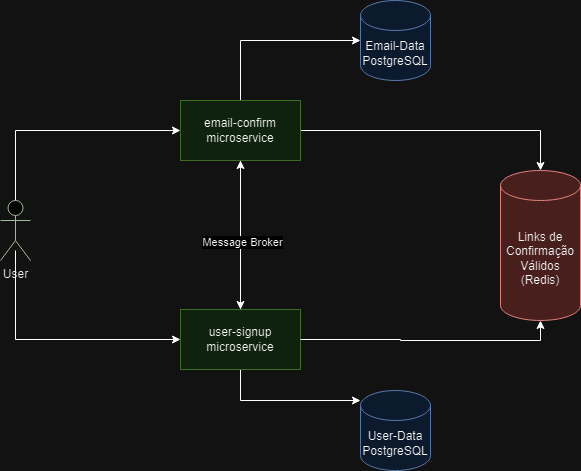

The diagram above was exported from draw.io. Its source (the exported page's mxGraphModel, read from the mxfile embedded in the PNG):
<mxGraphModel dx="880" dy="434" grid="1" gridSize="10" guides="1" tooltips="1" connect="1" arrows="1" fold="1" page="1" pageScale="1" pageWidth="827" pageHeight="1169" math="0" shadow="0">
  <root>
    <mxCell id="0" />
    <mxCell id="1" parent="0" />
    <mxCell id="jcpGP3uGy-HKHUq7oy0i-7" style="edgeStyle=orthogonalEdgeStyle;rounded=0;orthogonalLoop=1;jettySize=auto;html=1;" parent="1" edge="1">
      <mxGeometry relative="1" as="geometry">
        <mxPoint x="215" y="290" as="sourcePoint" />
        <mxPoint x="380" y="210" as="targetPoint" />
        <Array as="points">
          <mxPoint x="215" y="210" />
        </Array>
      </mxGeometry>
    </mxCell>
    <mxCell id="jcpGP3uGy-HKHUq7oy0i-8" style="edgeStyle=orthogonalEdgeStyle;rounded=0;orthogonalLoop=1;jettySize=auto;html=1;" parent="1" target="jcpGP3uGy-HKHUq7oy0i-6" edge="1">
      <mxGeometry relative="1" as="geometry">
        <mxPoint x="215" y="330" as="sourcePoint" />
        <mxPoint x="380" y="390" as="targetPoint" />
        <Array as="points">
          <mxPoint x="215" y="419" />
        </Array>
      </mxGeometry>
    </mxCell>
    <mxCell id="jcpGP3uGy-HKHUq7oy0i-4" value="&lt;font color=&quot;#0f0f0f&quot;&gt;User&lt;/font&gt;" style="shape=umlActor;verticalLabelPosition=bottom;verticalAlign=top;html=1;outlineConnect=0;fillColor=#FFFFFF;strokeColor=#3A5431;fontColor=#ffffff;" parent="1" vertex="1">
      <mxGeometry x="200" y="280" width="30" height="60" as="geometry" />
    </mxCell>
    <mxCell id="jcpGP3uGy-HKHUq7oy0i-11" style="edgeStyle=orthogonalEdgeStyle;rounded=0;orthogonalLoop=1;jettySize=auto;html=1;" parent="1" source="jcpGP3uGy-HKHUq7oy0i-5" target="jcpGP3uGy-HKHUq7oy0i-6" edge="1">
      <mxGeometry relative="1" as="geometry" />
    </mxCell>
    <mxCell id="jcpGP3uGy-HKHUq7oy0i-15" style="edgeStyle=orthogonalEdgeStyle;rounded=0;orthogonalLoop=1;jettySize=auto;html=1;" parent="1" source="jcpGP3uGy-HKHUq7oy0i-5" target="jcpGP3uGy-HKHUq7oy0i-14" edge="1">
      <mxGeometry relative="1" as="geometry">
        <Array as="points">
          <mxPoint x="440" y="120" />
        </Array>
      </mxGeometry>
    </mxCell>
    <mxCell id="jcpGP3uGy-HKHUq7oy0i-18" style="edgeStyle=orthogonalEdgeStyle;rounded=0;orthogonalLoop=1;jettySize=auto;html=1;" parent="1" source="jcpGP3uGy-HKHUq7oy0i-5" target="jcpGP3uGy-HKHUq7oy0i-9" edge="1">
      <mxGeometry relative="1" as="geometry" />
    </mxCell>
    <mxCell id="jcpGP3uGy-HKHUq7oy0i-5" value="email-confirm&lt;div&gt;micro&lt;span style=&quot;background-color: initial;&quot;&gt;service&lt;/span&gt;&lt;/div&gt;" style="rounded=0;whiteSpace=wrap;html=1;fillColor=#d5e8d4;strokeColor=#82b366;" parent="1" vertex="1">
      <mxGeometry x="380" y="180" width="120" height="60" as="geometry" />
    </mxCell>
    <mxCell id="jcpGP3uGy-HKHUq7oy0i-12" style="edgeStyle=orthogonalEdgeStyle;rounded=0;orthogonalLoop=1;jettySize=auto;html=1;" parent="1" source="jcpGP3uGy-HKHUq7oy0i-6" target="jcpGP3uGy-HKHUq7oy0i-5" edge="1">
      <mxGeometry relative="1" as="geometry" />
    </mxCell>
    <mxCell id="jcpGP3uGy-HKHUq7oy0i-13" value="Message Broker" style="edgeLabel;html=1;align=center;verticalAlign=middle;resizable=0;points=[];" parent="jcpGP3uGy-HKHUq7oy0i-12" vertex="1" connectable="0">
      <mxGeometry x="-0.0912" y="-1" relative="1" as="geometry">
        <mxPoint as="offset" />
      </mxGeometry>
    </mxCell>
    <mxCell id="jcpGP3uGy-HKHUq7oy0i-17" style="edgeStyle=orthogonalEdgeStyle;rounded=0;orthogonalLoop=1;jettySize=auto;html=1;" parent="1" source="jcpGP3uGy-HKHUq7oy0i-6" target="jcpGP3uGy-HKHUq7oy0i-16" edge="1">
      <mxGeometry relative="1" as="geometry">
        <Array as="points">
          <mxPoint x="440" y="480" />
        </Array>
      </mxGeometry>
    </mxCell>
    <mxCell id="jcpGP3uGy-HKHUq7oy0i-6" value="user-signup&lt;div&gt;microservice&lt;/div&gt;" style="rounded=0;whiteSpace=wrap;html=1;fillColor=#d5e8d4;strokeColor=#82b366;" parent="1" vertex="1">
      <mxGeometry x="380" y="389" width="120" height="60" as="geometry" />
    </mxCell>
    <mxCell id="jcpGP3uGy-HKHUq7oy0i-9" value="Links de Confirmação Válidos&lt;div&gt;(Redis)&lt;/div&gt;" style="shape=cylinder3;whiteSpace=wrap;html=1;boundedLbl=1;backgroundOutline=1;size=15;fillColor=#f8cecc;strokeColor=#b85450;" parent="1" vertex="1">
      <mxGeometry x="700" y="250" width="80" height="150" as="geometry" />
    </mxCell>
    <mxCell id="jcpGP3uGy-HKHUq7oy0i-14" value="Email-Data&lt;div&gt;PostgreSQL&lt;/div&gt;" style="shape=cylinder3;whiteSpace=wrap;html=1;boundedLbl=1;backgroundOutline=1;size=15;fillColor=#dae8fc;strokeColor=#6c8ebf;" parent="1" vertex="1">
      <mxGeometry x="560" y="80" width="70" height="80" as="geometry" />
    </mxCell>
    <mxCell id="jcpGP3uGy-HKHUq7oy0i-16" value="User-Data&lt;div&gt;PostgreSQL&lt;/div&gt;" style="shape=cylinder3;whiteSpace=wrap;html=1;boundedLbl=1;backgroundOutline=1;size=15;fillColor=#dae8fc;strokeColor=#6c8ebf;" parent="1" vertex="1">
      <mxGeometry x="560" y="470" width="70" height="80" as="geometry" />
    </mxCell>
    <mxCell id="jcpGP3uGy-HKHUq7oy0i-19" style="edgeStyle=orthogonalEdgeStyle;rounded=0;orthogonalLoop=1;jettySize=auto;html=1;entryX=0.5;entryY=1;entryDx=0;entryDy=0;entryPerimeter=0;" parent="1" source="jcpGP3uGy-HKHUq7oy0i-6" target="jcpGP3uGy-HKHUq7oy0i-9" edge="1">
      <mxGeometry relative="1" as="geometry" />
    </mxCell>
  </root>
</mxGraphModel>